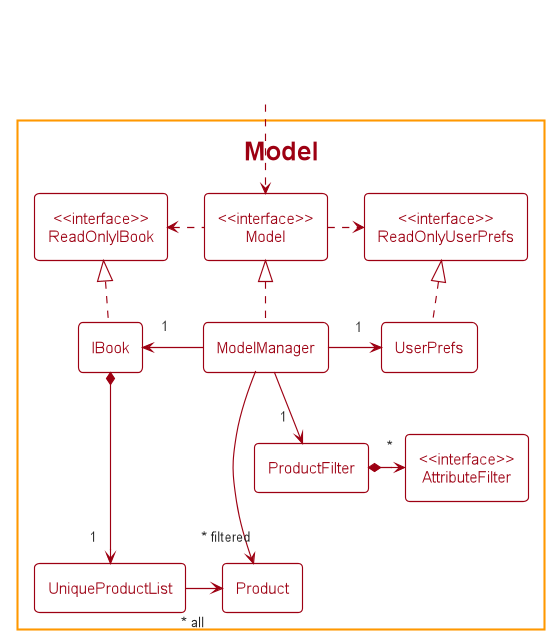

The diagram above was rendered by PlantUML. Its source (embedded in the PNG):
@startuml
!include style.puml

$OverrideTheme(MODEL_COLOR)

package Model {
    class "<<interface>>\nReadOnlyIBook" as ReadOnlyIBook
    class "<<interface>>\nModel" as Model
    class "<<interface>>\nReadOnlyUserPrefs" as ReadOnlyUserPrefs
    class "<<interface>>\nAttributeFilter" as AttributeFilter

    class IBook
    class ModelManager
    class UserPrefs

    class UniqueProductList
    class ProductFilter
    class Product
}

class HiddenOutside <<Hidden>>
HiddenOutside ..> Model

IBook .up.|> ReadOnlyIBook
ModelManager .up.|> Model
UserPrefs .up.|> ReadOnlyUserPrefs

Model .left.> ReadOnlyIBook
Model .right.> ReadOnlyUserPrefs
ModelManager -left-> "1" IBook
ModelManager -right-> "1" UserPrefs

IBook *--> "1" UniqueProductList
UniqueProductList -right-> "~* all" Product

ModelManager --> "1" ProductFilter
ProductFilter *-> "*" AttributeFilter

ModelManager --->"~* filtered" Product
@enduml